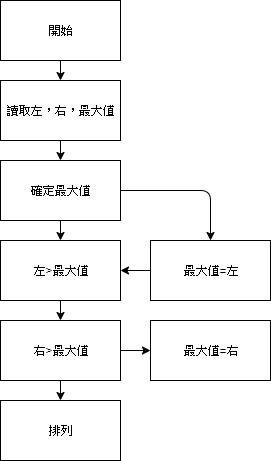

The diagram above was exported from draw.io. Its source (the exported page's mxGraphModel, read from the mxfile embedded in the PNG):
<mxGraphModel dx="1024" dy="566" grid="1" gridSize="10" guides="1" tooltips="1" connect="1" arrows="1" fold="1" page="1" pageScale="1" pageWidth="850" pageHeight="1100" math="0" shadow="0">
  <root>
    <mxCell id="0" />
    <mxCell id="1" parent="0" />
    <mxCell id="dtoB2g9EhS0srLFSCxhc-1" value="開始" style="rounded=0;whiteSpace=wrap;html=1;" vertex="1" parent="1">
      <mxGeometry x="20" y="20" width="120" height="60" as="geometry" />
    </mxCell>
    <mxCell id="dtoB2g9EhS0srLFSCxhc-2" value="讀取左，右，最大值" style="rounded=0;whiteSpace=wrap;html=1;" vertex="1" parent="1">
      <mxGeometry x="20" y="100" width="120" height="60" as="geometry" />
    </mxCell>
    <mxCell id="dtoB2g9EhS0srLFSCxhc-3" value="確定最大值" style="rounded=0;whiteSpace=wrap;html=1;" vertex="1" parent="1">
      <mxGeometry x="20" y="180" width="120" height="60" as="geometry" />
    </mxCell>
    <mxCell id="dtoB2g9EhS0srLFSCxhc-4" value="左&amp;gt;最大值" style="rounded=0;whiteSpace=wrap;html=1;" vertex="1" parent="1">
      <mxGeometry x="20" y="260" width="120" height="60" as="geometry" />
    </mxCell>
    <mxCell id="dtoB2g9EhS0srLFSCxhc-5" value="最大值=左" style="rounded=0;whiteSpace=wrap;html=1;" vertex="1" parent="1">
      <mxGeometry x="170" y="260" width="120" height="60" as="geometry" />
    </mxCell>
    <mxCell id="dtoB2g9EhS0srLFSCxhc-6" value="右&amp;gt;最大值" style="rounded=0;whiteSpace=wrap;html=1;" vertex="1" parent="1">
      <mxGeometry x="20" y="340" width="120" height="60" as="geometry" />
    </mxCell>
    <mxCell id="dtoB2g9EhS0srLFSCxhc-7" value="最大值=右" style="rounded=0;whiteSpace=wrap;html=1;" vertex="1" parent="1">
      <mxGeometry x="170" y="340" width="120" height="60" as="geometry" />
    </mxCell>
    <mxCell id="dtoB2g9EhS0srLFSCxhc-8" value="" style="endArrow=classic;html=1;exitX=0.5;exitY=1;exitDx=0;exitDy=0;entryX=0.5;entryY=0;entryDx=0;entryDy=0;" edge="1" parent="1" source="dtoB2g9EhS0srLFSCxhc-1" target="dtoB2g9EhS0srLFSCxhc-2">
      <mxGeometry width="50" height="50" relative="1" as="geometry">
        <mxPoint x="20" y="470" as="sourcePoint" />
        <mxPoint x="70" y="420" as="targetPoint" />
      </mxGeometry>
    </mxCell>
    <mxCell id="dtoB2g9EhS0srLFSCxhc-9" value="" style="endArrow=classic;html=1;exitX=0.5;exitY=1;exitDx=0;exitDy=0;entryX=0.5;entryY=0;entryDx=0;entryDy=0;" edge="1" parent="1" source="dtoB2g9EhS0srLFSCxhc-2" target="dtoB2g9EhS0srLFSCxhc-3">
      <mxGeometry width="50" height="50" relative="1" as="geometry">
        <mxPoint x="20" y="470" as="sourcePoint" />
        <mxPoint x="70" y="420" as="targetPoint" />
      </mxGeometry>
    </mxCell>
    <mxCell id="dtoB2g9EhS0srLFSCxhc-10" value="" style="endArrow=classic;html=1;exitX=0.5;exitY=1;exitDx=0;exitDy=0;entryX=0.5;entryY=0;entryDx=0;entryDy=0;" edge="1" parent="1" source="dtoB2g9EhS0srLFSCxhc-3" target="dtoB2g9EhS0srLFSCxhc-4">
      <mxGeometry width="50" height="50" relative="1" as="geometry">
        <mxPoint x="20" y="470" as="sourcePoint" />
        <mxPoint x="70" y="420" as="targetPoint" />
      </mxGeometry>
    </mxCell>
    <mxCell id="dtoB2g9EhS0srLFSCxhc-11" value="" style="endArrow=classic;html=1;exitX=1;exitY=0.5;exitDx=0;exitDy=0;entryX=0.5;entryY=0;entryDx=0;entryDy=0;" edge="1" parent="1" source="dtoB2g9EhS0srLFSCxhc-3" target="dtoB2g9EhS0srLFSCxhc-5">
      <mxGeometry width="50" height="50" relative="1" as="geometry">
        <mxPoint x="20" y="470" as="sourcePoint" />
        <mxPoint x="70" y="420" as="targetPoint" />
        <Array as="points">
          <mxPoint x="230" y="210" />
        </Array>
      </mxGeometry>
    </mxCell>
    <mxCell id="dtoB2g9EhS0srLFSCxhc-12" value="" style="endArrow=classic;html=1;entryX=1;entryY=0.5;entryDx=0;entryDy=0;exitX=0;exitY=0.5;exitDx=0;exitDy=0;" edge="1" parent="1" source="dtoB2g9EhS0srLFSCxhc-5" target="dtoB2g9EhS0srLFSCxhc-4">
      <mxGeometry width="50" height="50" relative="1" as="geometry">
        <mxPoint x="180" y="310" as="sourcePoint" />
        <mxPoint x="70" y="420" as="targetPoint" />
      </mxGeometry>
    </mxCell>
    <mxCell id="dtoB2g9EhS0srLFSCxhc-13" value="" style="endArrow=classic;html=1;exitX=0.5;exitY=1;exitDx=0;exitDy=0;" edge="1" parent="1" source="dtoB2g9EhS0srLFSCxhc-4">
      <mxGeometry width="50" height="50" relative="1" as="geometry">
        <mxPoint x="40" y="420" as="sourcePoint" />
        <mxPoint x="80" y="340" as="targetPoint" />
      </mxGeometry>
    </mxCell>
    <mxCell id="dtoB2g9EhS0srLFSCxhc-14" value="" style="endArrow=classic;html=1;exitX=1;exitY=0.5;exitDx=0;exitDy=0;entryX=0;entryY=0.5;entryDx=0;entryDy=0;" edge="1" parent="1" source="dtoB2g9EhS0srLFSCxhc-6" target="dtoB2g9EhS0srLFSCxhc-7">
      <mxGeometry width="50" height="50" relative="1" as="geometry">
        <mxPoint x="20" y="470" as="sourcePoint" />
        <mxPoint x="70" y="420" as="targetPoint" />
      </mxGeometry>
    </mxCell>
    <mxCell id="dtoB2g9EhS0srLFSCxhc-15" value="排列" style="rounded=0;whiteSpace=wrap;html=1;" vertex="1" parent="1">
      <mxGeometry x="20" y="420" width="120" height="60" as="geometry" />
    </mxCell>
    <mxCell id="dtoB2g9EhS0srLFSCxhc-16" value="" style="endArrow=classic;html=1;exitX=0.5;exitY=1;exitDx=0;exitDy=0;" edge="1" parent="1" source="dtoB2g9EhS0srLFSCxhc-6">
      <mxGeometry width="50" height="50" relative="1" as="geometry">
        <mxPoint x="20" y="550" as="sourcePoint" />
        <mxPoint x="80" y="420" as="targetPoint" />
      </mxGeometry>
    </mxCell>
  </root>
</mxGraphModel>